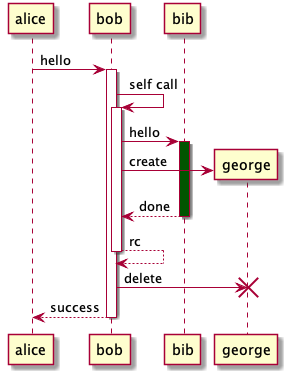

The diagram above was rendered by PlantUML. Its source (embedded in the PNG):
@startuml
alice -> bob ++ : hello
bob -> bob ++ : self call
bob -> bib ++  #005500 : hello
bob -> george ** : create
return done
return rc
bob -> george !! : delete
return success
@enduml